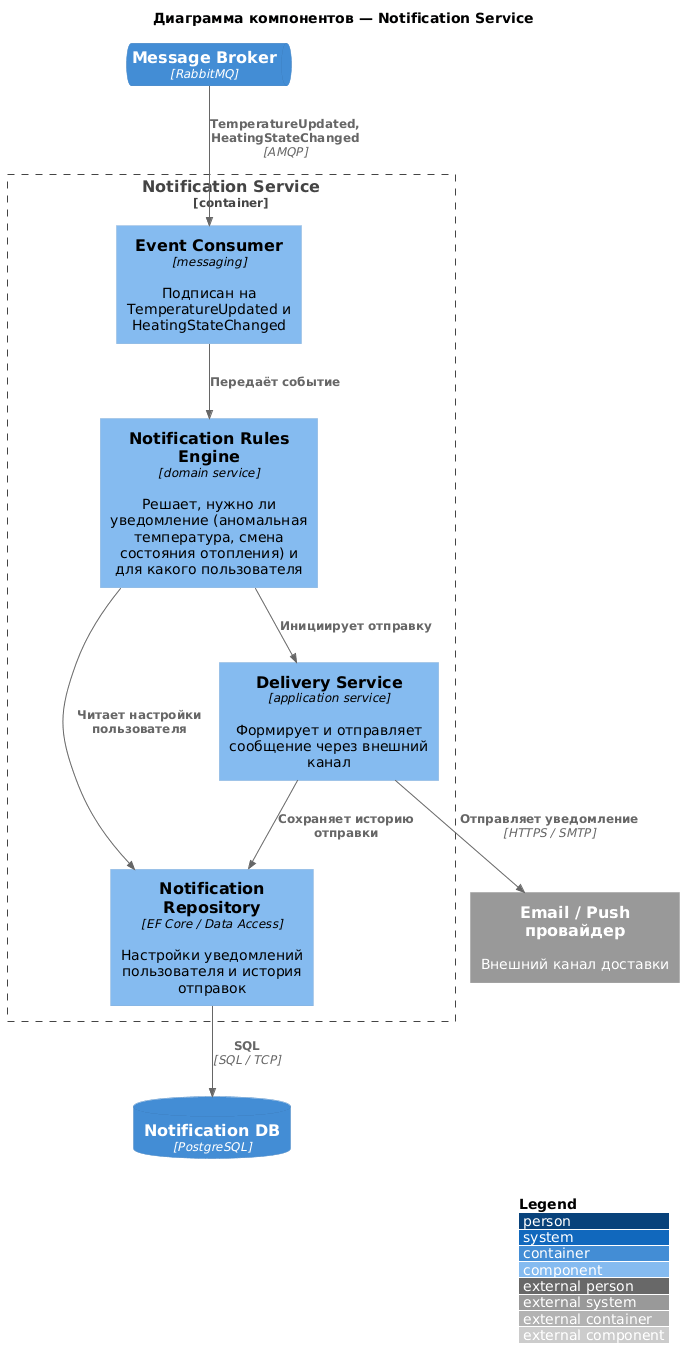

The diagram above was rendered by PlantUML. Its source (embedded in the PNG):
@startuml
!include https://raw.githubusercontent.com/plantuml-stdlib/C4-PlantUML/master/C4_Component.puml

LAYOUT_WITH_LEGEND()

title Диаграмма компонентов — Notification Service

ContainerQueue(broker, "Message Broker", "RabbitMQ")
ContainerDb(notifDb, "Notification DB", "PostgreSQL")
System_Ext(notifyChannel, "Email / Push провайдер", "Внешний канал доставки")

Container_Boundary(notifSvc, "Notification Service") {
  Component(eventConsumer, "Event Consumer", "messaging", "Подписан на TemperatureUpdated и HeatingStateChanged")
  Component(rulesEngine, "Notification Rules Engine", "domain service", "Решает, нужно ли уведомление (аномальная температура, смена состояния отопления) и для какого пользователя")
  Component(deliveryService, "Delivery Service", "application service", "Формирует и отправляет сообщение через внешний канал")
  Component(repository, "Notification Repository", "EF Core / Data Access", "Настройки уведомлений пользователя и история отправок")
}

Rel(broker, eventConsumer, "TemperatureUpdated, HeatingStateChanged", "AMQP")
Rel(eventConsumer, rulesEngine, "Передаёт событие")
Rel(rulesEngine, repository, "Читает настройки пользователя")
Rel(rulesEngine, deliveryService, "Инициирует отправку")
Rel(deliveryService, notifyChannel, "Отправляет уведомление", "HTTPS / SMTP")
Rel(deliveryService, repository, "Сохраняет историю отправки")
Rel(repository, notifDb, "SQL", "SQL / TCP")
@enduml